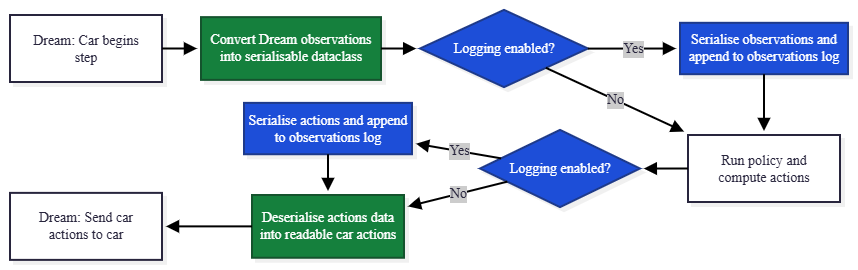

The diagram above was exported from draw.io. Its source (the exported page's mxGraphModel, read from the mxfile embedded in the PNG):
<mxGraphModel dx="3068" dy="841" grid="1" gridSize="10" guides="1" tooltips="1" connect="1" arrows="1" fold="1" page="1" pageScale="1" pageWidth="827" pageHeight="1169" math="0" shadow="0">
  <root>
    <mxCell id="0" />
    <mxCell id="1" parent="0" />
    <UserObject label="" mermaidData="{&#10;  &quot;data&quot;: &quot;flowchart TD;\n    A[Dream: Car begins step] --&gt; A2[Convert Dream observations into serialisable dataclass]\n    A2 --&gt; B{Logging enabled?}\n    B --&gt;|Yes| C[Serialise observations and append to observations log]\n    B --&gt;|No| D[Run policy and compute actions]\n    C --&gt; D\n    D --&gt; E{Logging enabled?}\n    E --&gt;|Yes| F[Serialise actions and append to observations log]\n    E --&gt;|No| G2[Deserialise actions data into readable car actions]\n    F --&gt; G2\n    G2 --&gt; G[Dream: Send car actions to car]\n\n    classDef logging fill:#1d4ed8,stroke:#1e3a8a,stroke-width:2px,color:#fff\n    classDef convert fill:#15803d,stroke:#14532d,stroke-width:2px,color:#fff\n    class B,C,E,F logging\n    class A2,G2 convert&quot;,&#10;  &quot;config&quot;: null,&#10;  &quot;version&quot;: &quot;12&quot;&#10;}" id="hU-wcbtSZNVf9odM65oE-21">
      <mxCell connectable="0" parent="1" style="group;transparentBounds=1;editIcon=1;lockedGroup=0;groupPadding=10;" vertex="1">
        <mxGeometry as="geometry" />
      </mxCell>
    </UserObject>
    <UserObject label="Dream: Car begins step" mermaidId="n:A" mermaidBaseStyle="html=1;whiteSpace=wrap;strokeWidth=2;fillColor=#ffffff;strokeColor=#28253D;fontColor=#28253D;fontFamily=Recursive;fontSize=14;shadow=1;shadowColor=#000000;shadowOffsetX=4;shadowOffsetY=4;shadowBlur=0;shadowOpacity=6;" mermaidBaseValue="Dream: Car begins step" id="hU-wcbtSZNVf9odM65oE-22">
      <mxCell parent="hU-wcbtSZNVf9odM65oE-21" style="html=1;whiteSpace=wrap;strokeWidth=2;fillColor=#ffffff;strokeColor=#28253D;fontColor=#28253D;fontFamily=Recursive;fontSize=14;shadow=1;shadowColor=#000000;shadowOffsetX=4;shadowOffsetY=4;shadowBlur=0;shadowOpacity=6;labelWidth=120;fontSource=https%3A%2F%2Ffonts.googleapis.com%2Fcss%3Ffamily%3DRecursive;" vertex="1">
        <mxGeometry height="67" width="152" x="-1620" y="30" as="geometry" />
      </mxCell>
    </UserObject>
    <UserObject label="Convert Dream observations into serialisable dataclass" mermaidId="n:A2" mermaidBaseStyle="html=1;whiteSpace=wrap;strokeWidth=2;fillColor=#15803d;strokeColor=#14532d;fontColor=#fff;fontFamily=Recursive;fontSize=14;shadow=1;shadowColor=#000000;shadowOffsetX=4;shadowOffsetY=4;shadowBlur=0;shadowOpacity=6;" mermaidBaseValue="Convert Dream observations into serialisable dataclass" id="hU-wcbtSZNVf9odM65oE-23">
      <mxCell parent="hU-wcbtSZNVf9odM65oE-21" style="html=1;whiteSpace=wrap;strokeWidth=2;fillColor=#15803d;strokeColor=#14532d;fontColor=#fff;fontFamily=Recursive;fontSize=14;shadow=1;shadowColor=#000000;shadowOffsetX=4;shadowOffsetY=4;shadowBlur=0;shadowOpacity=6;fontSource=https%3A%2F%2Ffonts.googleapis.com%2Fcss%3Ffamily%3DRecursive;" vertex="1">
        <mxGeometry height="62.75" width="180" x="-1429" y="32.12" as="geometry" />
      </mxCell>
    </UserObject>
    <UserObject label="Logging enabled?" mermaidId="n:B" mermaidBaseStyle="rhombus;html=1;strokeWidth=2;whiteSpace=wrap;fillColor=#1d4ed8;strokeColor=#1e3a8a;fontColor=#fff;fontFamily=Recursive;fontSize=14;shadow=1;shadowColor=#000000;shadowOffsetX=4;shadowOffsetY=4;shadowBlur=0;shadowOpacity=6;" mermaidBaseValue="Logging enabled?" id="hU-wcbtSZNVf9odM65oE-24">
      <mxCell parent="hU-wcbtSZNVf9odM65oE-21" style="rhombus;html=1;strokeWidth=2;whiteSpace=wrap;fillColor=#1d4ed8;strokeColor=#1e3a8a;fontColor=#fff;fontFamily=Recursive;fontSize=14;shadow=1;shadowColor=#000000;shadowOffsetX=4;shadowOffsetY=4;shadowBlur=0;shadowOpacity=6;fontSource=https%3A%2F%2Ffonts.googleapis.com%2Fcss%3Ffamily%3DRecursive;" vertex="1">
        <mxGeometry height="77.25" width="168" x="-1210" y="24.879999999999995" as="geometry" />
      </mxCell>
    </UserObject>
    <UserObject label="Serialise observations and append to observations log" mermaidId="n:C" mermaidBaseStyle="html=1;whiteSpace=wrap;strokeWidth=2;fillColor=#1d4ed8;strokeColor=#1e3a8a;fontColor=#fff;fontFamily=Recursive;fontSize=14;shadow=1;shadowColor=#000000;shadowOffsetX=4;shadowOffsetY=4;shadowBlur=0;shadowOpacity=6;" mermaidBaseValue="Serialise observations and append to observations log" id="hU-wcbtSZNVf9odM65oE-25">
      <mxCell parent="hU-wcbtSZNVf9odM65oE-21" style="html=1;whiteSpace=wrap;strokeWidth=2;fillColor=#1d4ed8;strokeColor=#1e3a8a;fontColor=#fff;fontFamily=Recursive;fontSize=14;shadow=1;shadowColor=#000000;shadowOffsetX=4;shadowOffsetY=4;shadowBlur=0;shadowOpacity=6;fontSource=https%3A%2F%2Ffonts.googleapis.com%2Fcss%3Ffamily%3DRecursive;" vertex="1">
        <mxGeometry height="51.37" width="168" x="-950" y="37.81" as="geometry" />
      </mxCell>
    </UserObject>
    <UserObject label="Run policy and compute actions" mermaidId="n:D" mermaidBaseStyle="html=1;whiteSpace=wrap;strokeWidth=2;fillColor=#ffffff;strokeColor=#28253D;fontColor=#28253D;fontFamily=Recursive;fontSize=14;shadow=1;shadowColor=#000000;shadowOffsetX=4;shadowOffsetY=4;shadowBlur=0;shadowOpacity=6;" mermaidBaseValue="Run policy and compute actions" id="hU-wcbtSZNVf9odM65oE-26">
      <mxCell parent="hU-wcbtSZNVf9odM65oE-21" style="html=1;whiteSpace=wrap;strokeWidth=2;fillColor=#ffffff;strokeColor=#28253D;fontColor=#28253D;fontFamily=Recursive;fontSize=14;shadow=1;shadowColor=#000000;shadowOffsetX=4;shadowOffsetY=4;shadowBlur=0;shadowOpacity=6;labelWidth=120;fontSource=https%3A%2F%2Ffonts.googleapis.com%2Fcss%3Ffamily%3DRecursive;" vertex="1">
        <mxGeometry height="67" width="152" x="-942" y="150" as="geometry" />
      </mxCell>
    </UserObject>
    <UserObject label="Logging enabled?" mermaidId="n:E" mermaidBaseStyle="rhombus;html=1;strokeWidth=2;whiteSpace=wrap;fillColor=#1d4ed8;strokeColor=#1e3a8a;fontColor=#fff;fontFamily=Recursive;fontSize=14;shadow=1;shadowColor=#000000;shadowOffsetX=4;shadowOffsetY=4;shadowBlur=0;shadowOpacity=6;" mermaidBaseValue="Logging enabled?" id="hU-wcbtSZNVf9odM65oE-27">
      <mxCell parent="hU-wcbtSZNVf9odM65oE-21" style="rhombus;html=1;strokeWidth=2;whiteSpace=wrap;fillColor=#1d4ed8;strokeColor=#1e3a8a;fontColor=#fff;fontFamily=Recursive;fontSize=14;shadow=1;shadowColor=#000000;shadowOffsetX=4;shadowOffsetY=4;shadowBlur=0;shadowOpacity=6;fontSource=https%3A%2F%2Ffonts.googleapis.com%2Fcss%3Ffamily%3DRecursive;" vertex="1">
        <mxGeometry height="77.25" width="160" x="-1150" y="144.88" as="geometry" />
      </mxCell>
    </UserObject>
    <UserObject label="Serialise actions and append to observations log" mermaidId="n:F" mermaidBaseStyle="html=1;whiteSpace=wrap;strokeWidth=2;fillColor=#1d4ed8;strokeColor=#1e3a8a;fontColor=#fff;fontFamily=Recursive;fontSize=14;shadow=1;shadowColor=#000000;shadowOffsetX=4;shadowOffsetY=4;shadowBlur=0;shadowOpacity=6;" mermaidBaseValue="Serialise actions and append to observations log" id="hU-wcbtSZNVf9odM65oE-28">
      <mxCell parent="hU-wcbtSZNVf9odM65oE-21" style="html=1;whiteSpace=wrap;strokeWidth=2;fillColor=#1d4ed8;strokeColor=#1e3a8a;fontColor=#fff;fontFamily=Recursive;fontSize=14;shadow=1;shadowColor=#000000;shadowOffsetX=4;shadowOffsetY=4;shadowBlur=0;shadowOpacity=6;fontSource=https%3A%2F%2Ffonts.googleapis.com%2Fcss%3Ffamily%3DRecursive;" vertex="1">
        <mxGeometry height="51.37" width="168" x="-1386" y="117.86999999999999" as="geometry" />
      </mxCell>
    </UserObject>
    <UserObject label="Deserialise actions data into readable car actions" mermaidId="n:G2" mermaidBaseStyle="html=1;whiteSpace=wrap;strokeWidth=2;fillColor=#15803d;strokeColor=#14532d;fontColor=#fff;fontFamily=Recursive;fontSize=14;shadow=1;shadowColor=#000000;shadowOffsetX=4;shadowOffsetY=4;shadowBlur=0;shadowOpacity=6;" mermaidBaseValue="Deserialise actions data into readable car actions" id="hU-wcbtSZNVf9odM65oE-29">
      <mxCell parent="hU-wcbtSZNVf9odM65oE-21" style="html=1;whiteSpace=wrap;strokeWidth=2;fillColor=#15803d;strokeColor=#14532d;fontColor=#fff;fontFamily=Recursive;fontSize=14;shadow=1;shadowColor=#000000;shadowOffsetX=4;shadowOffsetY=4;shadowBlur=0;shadowOpacity=6;fontSource=https%3A%2F%2Ffonts.googleapis.com%2Fcss%3Ffamily%3DRecursive;" vertex="1">
        <mxGeometry height="62.75" width="152" x="-1378" y="210" as="geometry" />
      </mxCell>
    </UserObject>
    <UserObject label="Dream: Send car actions to car" mermaidId="n:G" mermaidBaseStyle="html=1;whiteSpace=wrap;strokeWidth=2;fillColor=#ffffff;strokeColor=#28253D;fontColor=#28253D;fontFamily=Recursive;fontSize=14;shadow=1;shadowColor=#000000;shadowOffsetX=4;shadowOffsetY=4;shadowBlur=0;shadowOpacity=6;" mermaidBaseValue="Dream: Send car actions to car" id="hU-wcbtSZNVf9odM65oE-30">
      <mxCell parent="hU-wcbtSZNVf9odM65oE-21" style="html=1;whiteSpace=wrap;strokeWidth=2;fillColor=#ffffff;strokeColor=#28253D;fontColor=#28253D;fontFamily=Recursive;fontSize=14;shadow=1;shadowColor=#000000;shadowOffsetX=4;shadowOffsetY=4;shadowBlur=0;shadowOpacity=6;labelWidth=120;fontSource=https%3A%2F%2Ffonts.googleapis.com%2Fcss%3Ffamily%3DRecursive;" vertex="1">
        <mxGeometry height="67" width="152" x="-1620" y="207.88" as="geometry" />
      </mxCell>
    </UserObject>
    <UserObject label="" mermaidId="e:A-&gt;A2#0" mermaidBaseStyle="edgeStyle=orthogonalEdgeStyle;rounded=1;curved=0;startArrow=none;endArrow=block;endSize=8;jumpStyle=arc;jumpSize=12;strokeColor=#000000;exitX=0.5;exitY=0.99;entryX=0.5;entryY=0;strokeWidth=2;targetPerimeterSpacing=4;" mermaidBaseValue="" id="hU-wcbtSZNVf9odM65oE-31">
      <mxCell edge="1" parent="hU-wcbtSZNVf9odM65oE-21" source="hU-wcbtSZNVf9odM65oE-22" style="edgeStyle=orthogonalEdgeStyle;rounded=1;curved=0;startArrow=none;endArrow=block;endSize=8;jumpStyle=arc;jumpSize=12;strokeColor=#000000;strokeWidth=2;targetPerimeterSpacing=4;" target="hU-wcbtSZNVf9odM65oE-23">
        <mxGeometry relative="1" as="geometry">
          <Array as="points" />
        </mxGeometry>
      </mxCell>
    </UserObject>
    <UserObject label="" mermaidId="e:A2-&gt;B#0" mermaidBaseStyle="edgeStyle=orthogonalEdgeStyle;rounded=1;curved=0;startArrow=none;endArrow=block;endSize=8;jumpStyle=arc;jumpSize=12;strokeColor=#000000;exitX=0.5;exitY=0.99;entryX=0.5;entryY=0;strokeWidth=2;targetPerimeterSpacing=4;" mermaidBaseValue="" id="hU-wcbtSZNVf9odM65oE-32">
      <mxCell edge="1" parent="hU-wcbtSZNVf9odM65oE-21" source="hU-wcbtSZNVf9odM65oE-23" style="edgeStyle=orthogonalEdgeStyle;rounded=1;curved=0;startArrow=none;endArrow=block;endSize=8;jumpStyle=arc;jumpSize=12;strokeColor=#000000;strokeWidth=2;targetPerimeterSpacing=4;" target="hU-wcbtSZNVf9odM65oE-24">
        <mxGeometry relative="1" x="-0.5274" as="geometry">
          <Array as="points" />
        </mxGeometry>
      </mxCell>
    </UserObject>
    <UserObject label="Yes" mermaidId="e:B-&gt;C#0" mermaidBaseStyle="edgeStyle=orthogonalEdgeStyle;rounded=1;curved=0;startArrow=none;endArrow=block;endSize=8;jumpStyle=arc;jumpSize=12;strokeColor=#000000;html=1;fontSize=16;labelBackgroundColor=#cccccc;fontFamily=Recursive;fontColor=#28253D;exitX=0.35;exitY=1;entryX=0.5;entryY=0;strokeWidth=2;targetPerimeterSpacing=4;" mermaidBaseValue="Yes" id="hU-wcbtSZNVf9odM65oE-33">
      <mxCell edge="1" parent="hU-wcbtSZNVf9odM65oE-21" source="hU-wcbtSZNVf9odM65oE-24" style="edgeStyle=orthogonalEdgeStyle;rounded=1;curved=0;startArrow=none;endArrow=block;endSize=8;jumpStyle=arc;jumpSize=12;strokeColor=#000000;html=1;fontSize=14;labelBackgroundColor=#cccccc;fontFamily=Recursive;fontColor=#28253D;strokeWidth=2;targetPerimeterSpacing=4;fontSource=https%3A%2F%2Ffonts.googleapis.com%2Fcss%3Ffamily%3DRecursive;" target="hU-wcbtSZNVf9odM65oE-25">
        <mxGeometry relative="1" x="0.0249" as="geometry" />
      </mxCell>
    </UserObject>
    <UserObject label="No" mermaidId="e:B-&gt;D#0" mermaidBaseStyle="edgeStyle=orthogonalEdgeStyle;rounded=1;curved=0;startArrow=none;endArrow=block;endSize=8;jumpStyle=arc;jumpSize=12;strokeColor=#000000;html=1;fontSize=16;labelBackgroundColor=#cccccc;fontFamily=Recursive;fontColor=#28253D;exitX=0.65;exitY=1;entryX=0.64;entryY=0;strokeWidth=2;targetPerimeterSpacing=4;" mermaidBaseValue="No" id="hU-wcbtSZNVf9odM65oE-34">
      <mxCell edge="1" parent="hU-wcbtSZNVf9odM65oE-21" source="hU-wcbtSZNVf9odM65oE-24" style="rounded=1;curved=0;startArrow=none;endArrow=block;endSize=8;jumpStyle=arc;jumpSize=12;strokeColor=#000000;html=1;fontSize=14;labelBackgroundColor=#cccccc;fontFamily=Recursive;fontColor=#28253D;strokeWidth=2;targetPerimeterSpacing=4;fontSource=https%3A%2F%2Ffonts.googleapis.com%2Fcss%3Ffamily%3DRecursive;" target="hU-wcbtSZNVf9odM65oE-26">
        <mxGeometry relative="1" as="geometry" />
      </mxCell>
    </UserObject>
    <UserObject label="" mermaidId="e:C-&gt;D#0" mermaidBaseStyle="edgeStyle=orthogonalEdgeStyle;rounded=1;curved=0;startArrow=none;endArrow=block;endSize=8;jumpStyle=arc;jumpSize=12;strokeColor=#000000;exitX=0.5;exitY=1;entryX=0.36;entryY=0;strokeWidth=2;targetPerimeterSpacing=4;" mermaidBaseValue="" id="hU-wcbtSZNVf9odM65oE-35">
      <mxCell edge="1" parent="hU-wcbtSZNVf9odM65oE-21" source="hU-wcbtSZNVf9odM65oE-25" style="rounded=1;curved=0;startArrow=none;endArrow=block;endSize=8;jumpStyle=arc;jumpSize=12;strokeColor=#000000;strokeWidth=2;targetPerimeterSpacing=4;" target="hU-wcbtSZNVf9odM65oE-26">
        <mxGeometry relative="1" x="-0.3121" as="geometry" />
      </mxCell>
    </UserObject>
    <UserObject label="" mermaidId="e:D-&gt;E#0" mermaidBaseStyle="edgeStyle=orthogonalEdgeStyle;rounded=1;curved=0;startArrow=none;endArrow=block;endSize=8;jumpStyle=arc;jumpSize=12;strokeColor=#000000;exitX=0.5;exitY=0.99;entryX=0.5;entryY=0;strokeWidth=2;targetPerimeterSpacing=4;" mermaidBaseValue="" id="hU-wcbtSZNVf9odM65oE-36">
      <mxCell edge="1" parent="hU-wcbtSZNVf9odM65oE-21" source="hU-wcbtSZNVf9odM65oE-26" style="edgeStyle=orthogonalEdgeStyle;rounded=1;curved=0;startArrow=none;endArrow=block;endSize=8;jumpStyle=arc;jumpSize=12;strokeColor=#000000;strokeWidth=2;targetPerimeterSpacing=4;" target="hU-wcbtSZNVf9odM65oE-27">
        <mxGeometry relative="1" as="geometry" />
      </mxCell>
    </UserObject>
    <UserObject label="Yes" mermaidId="e:E-&gt;F#0" mermaidBaseStyle="edgeStyle=orthogonalEdgeStyle;rounded=1;curved=0;startArrow=none;endArrow=block;endSize=8;jumpStyle=arc;jumpSize=12;strokeColor=#000000;html=1;fontSize=16;labelBackgroundColor=#cccccc;fontFamily=Recursive;fontColor=#28253D;exitX=0.35;exitY=1;entryX=0.5;entryY=0;strokeWidth=2;targetPerimeterSpacing=4;" mermaidBaseValue="Yes" id="hU-wcbtSZNVf9odM65oE-37">
      <mxCell edge="1" parent="hU-wcbtSZNVf9odM65oE-21" source="hU-wcbtSZNVf9odM65oE-27" style="rounded=1;curved=0;startArrow=none;endArrow=block;endSize=8;jumpStyle=arc;jumpSize=12;strokeColor=#000000;html=1;fontSize=14;labelBackgroundColor=#cccccc;fontFamily=Recursive;fontColor=#28253D;strokeWidth=2;targetPerimeterSpacing=4;fontSource=https%3A%2F%2Ffonts.googleapis.com%2Fcss%3Ffamily%3DRecursive;" target="hU-wcbtSZNVf9odM65oE-28">
        <mxGeometry relative="1" x="0.0027" as="geometry" />
      </mxCell>
    </UserObject>
    <UserObject label="No" mermaidId="e:E-&gt;G2#0" mermaidBaseStyle="edgeStyle=orthogonalEdgeStyle;rounded=1;curved=0;startArrow=none;endArrow=block;endSize=8;jumpStyle=arc;jumpSize=12;strokeColor=#000000;html=1;fontSize=16;labelBackgroundColor=#cccccc;fontFamily=Recursive;fontColor=#28253D;exitX=0.65;exitY=1;entryX=0.64;entryY=0;strokeWidth=2;targetPerimeterSpacing=4;" mermaidBaseValue="No" id="hU-wcbtSZNVf9odM65oE-38">
      <mxCell edge="1" parent="hU-wcbtSZNVf9odM65oE-21" source="hU-wcbtSZNVf9odM65oE-27" style="rounded=1;startArrow=none;endArrow=block;endSize=8;jumpStyle=arc;jumpSize=12;strokeColor=#000000;html=1;fontSize=14;labelBackgroundColor=#cccccc;fontFamily=Recursive;fontColor=#28253D;strokeWidth=2;targetPerimeterSpacing=4;fontSource=https%3A%2F%2Ffonts.googleapis.com%2Fcss%3Ffamily%3DRecursive;" target="hU-wcbtSZNVf9odM65oE-29">
        <mxGeometry relative="1" as="geometry" />
      </mxCell>
    </UserObject>
    <UserObject label="" mermaidId="e:F-&gt;G2#0" mermaidBaseStyle="edgeStyle=orthogonalEdgeStyle;rounded=1;curved=0;startArrow=none;endArrow=block;endSize=8;jumpStyle=arc;jumpSize=12;strokeColor=#000000;exitX=0.5;exitY=1;entryX=0.36;entryY=0;strokeWidth=2;targetPerimeterSpacing=4;" mermaidBaseValue="" id="hU-wcbtSZNVf9odM65oE-39">
      <mxCell edge="1" parent="hU-wcbtSZNVf9odM65oE-21" source="hU-wcbtSZNVf9odM65oE-28" style="rounded=1;curved=0;startArrow=none;endArrow=block;endSize=8;jumpStyle=arc;jumpSize=12;strokeColor=#000000;strokeWidth=2;targetPerimeterSpacing=4;" target="hU-wcbtSZNVf9odM65oE-29">
        <mxGeometry relative="1" x="0.0183" as="geometry" />
      </mxCell>
    </UserObject>
    <UserObject label="" mermaidId="e:G2-&gt;G#0" mermaidBaseStyle="edgeStyle=orthogonalEdgeStyle;rounded=1;curved=0;startArrow=none;endArrow=block;endSize=8;jumpStyle=arc;jumpSize=12;strokeColor=#000000;exitX=0.5;exitY=0.99;entryX=0.5;entryY=0;strokeWidth=2;targetPerimeterSpacing=4;" mermaidBaseValue="" id="hU-wcbtSZNVf9odM65oE-40">
      <mxCell edge="1" parent="hU-wcbtSZNVf9odM65oE-21" source="hU-wcbtSZNVf9odM65oE-29" style="edgeStyle=orthogonalEdgeStyle;rounded=1;curved=0;startArrow=none;endArrow=block;endSize=8;jumpStyle=arc;jumpSize=12;strokeColor=#000000;strokeWidth=2;targetPerimeterSpacing=4;" target="hU-wcbtSZNVf9odM65oE-30">
        <mxGeometry relative="1" as="geometry" />
      </mxCell>
    </UserObject>
  </root>
</mxGraphModel>